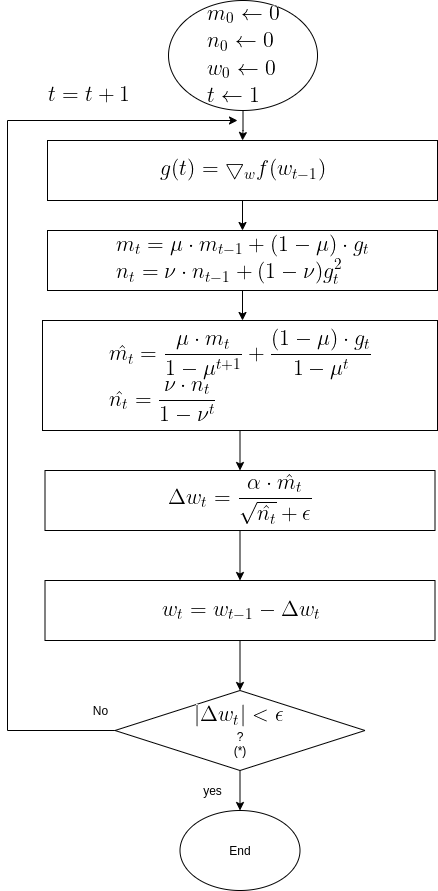

The diagram above was exported from draw.io. Its source (the exported page's mxGraphModel, read from the mxfile embedded in the PNG):
<mxGraphModel dx="1350" dy="740" grid="1" gridSize="10" guides="1" tooltips="1" connect="1" arrows="1" fold="1" page="1" pageScale="1" pageWidth="850" pageHeight="1100" math="0" shadow="0">
  <root>
    <mxCell id="0" />
    <mxCell id="1" parent="0" />
    <mxCell id="OMsr9CQZdHWhaKTnANxM-8" value="" style="edgeStyle=orthogonalEdgeStyle;rounded=0;orthogonalLoop=1;jettySize=auto;html=1;" parent="1" source="OMsr9CQZdHWhaKTnANxM-1" target="OMsr9CQZdHWhaKTnANxM-2" edge="1">
      <mxGeometry relative="1" as="geometry" />
    </mxCell>
    <mxCell id="OMsr9CQZdHWhaKTnANxM-1" value="&lt;img src=&quot;https://latex.codecogs.com/gif.latex?%5Clarge%20%5C%5C%20m_0%20%5Cleftarrow%200%5C%5C%20n_0%20%5Cleftarrow%200%5C%5C%20w_0%20%5Cleftarrow%200%5C%5C%20t%20%5Cleftarrow%201%5C%5C&quot;&gt;" style="ellipse;whiteSpace=wrap;html=1;" parent="1" vertex="1">
      <mxGeometry x="231.01" y="20" width="149" height="110" as="geometry" />
    </mxCell>
    <mxCell id="OMsr9CQZdHWhaKTnANxM-9" value="" style="edgeStyle=orthogonalEdgeStyle;rounded=0;orthogonalLoop=1;jettySize=auto;html=1;" parent="1" source="OMsr9CQZdHWhaKTnANxM-2" target="OMsr9CQZdHWhaKTnANxM-3" edge="1">
      <mxGeometry relative="1" as="geometry" />
    </mxCell>
    <mxCell id="OMsr9CQZdHWhaKTnANxM-2" value="&lt;img src=&quot;https://latex.codecogs.com/gif.latex?%5Clarge%20g%28t%29%3D%5Cbigtriangledown_w%20f%28w_%7Bt-1%7D%29&quot;&gt;" style="rounded=0;whiteSpace=wrap;html=1;" parent="1" vertex="1">
      <mxGeometry x="110" y="160" width="390" height="60" as="geometry" />
    </mxCell>
    <mxCell id="OMsr9CQZdHWhaKTnANxM-38" value="" style="edgeStyle=orthogonalEdgeStyle;rounded=0;orthogonalLoop=1;jettySize=auto;html=1;" parent="1" source="OMsr9CQZdHWhaKTnANxM-3" edge="1">
      <mxGeometry relative="1" as="geometry">
        <mxPoint x="305" y="340" as="targetPoint" />
      </mxGeometry>
    </mxCell>
    <mxCell id="OMsr9CQZdHWhaKTnANxM-3" value="&lt;img src=&quot;https://latex.codecogs.com/gif.latex?%5Clarge%20%5C%5C%20m_t%3D%5Cmu%20%5Ccdot%20m_%7Bt-1%7D&amp;amp;plus;%281-%5Cmu%29%20%5Ccdot%20g_t%20%5C%5C%20n_t%3D%5Cnu%20%5Ccdot%20n_%7Bt-1%7D%20&amp;amp;plus;%20%281-%5Cnu%29%20g_t%5E2&quot;&gt;" style="rounded=0;whiteSpace=wrap;html=1;" parent="1" vertex="1">
      <mxGeometry x="110" y="250" width="390" height="60" as="geometry" />
    </mxCell>
    <mxCell id="OMsr9CQZdHWhaKTnANxM-13" style="edgeStyle=orthogonalEdgeStyle;rounded=0;orthogonalLoop=1;jettySize=auto;html=1;exitX=0;exitY=0.5;exitDx=0;exitDy=0;" parent="1" source="OMsr9CQZdHWhaKTnANxM-6" edge="1">
      <mxGeometry relative="1" as="geometry">
        <mxPoint x="300" y="140" as="targetPoint" />
        <mxPoint x="318.26" y="380" as="sourcePoint" />
        <Array as="points">
          <mxPoint x="70" y="750" />
          <mxPoint x="70" y="140" />
        </Array>
      </mxGeometry>
    </mxCell>
    <mxCell id="OMsr9CQZdHWhaKTnANxM-19" value="" style="edgeStyle=orthogonalEdgeStyle;rounded=0;orthogonalLoop=1;jettySize=auto;html=1;" parent="1" source="OMsr9CQZdHWhaKTnANxM-6" target="OMsr9CQZdHWhaKTnANxM-17" edge="1">
      <mxGeometry relative="1" as="geometry" />
    </mxCell>
    <mxCell id="OMsr9CQZdHWhaKTnANxM-6" value="&lt;img src=&quot;https://latex.codecogs.com/gif.latex?%5Clarge%20%7C%5CDelta%20w_t%7C%3C%5Cepsilon&quot;&gt;&lt;br&gt;?&lt;br&gt;(*)" style="rhombus;whiteSpace=wrap;html=1;" parent="1" vertex="1">
      <mxGeometry x="177.5" y="710" width="250" height="80" as="geometry" />
    </mxCell>
    <mxCell id="OMsr9CQZdHWhaKTnANxM-16" value="No" style="text;html=1;align=center;verticalAlign=middle;resizable=0;points=[];autosize=1;strokeColor=none;" parent="1" vertex="1">
      <mxGeometry x="147.5" y="720" width="30" height="20" as="geometry" />
    </mxCell>
    <mxCell id="OMsr9CQZdHWhaKTnANxM-17" value="End" style="ellipse;whiteSpace=wrap;html=1;" parent="1" vertex="1">
      <mxGeometry x="242.5" y="830" width="120" height="80" as="geometry" />
    </mxCell>
    <mxCell id="OMsr9CQZdHWhaKTnANxM-26" value="yes" style="text;html=1;align=center;verticalAlign=middle;resizable=0;points=[];autosize=1;strokeColor=none;" parent="1" vertex="1">
      <mxGeometry x="260" y="800" width="30" height="20" as="geometry" />
    </mxCell>
    <mxCell id="OMsr9CQZdHWhaKTnANxM-30" value="&lt;img src=&quot;https://latex.codecogs.com/gif.latex?%5Clarge%20%5C%5C%20t%3Dt&amp;amp;plus;1&quot;&gt;" style="text;html=1;align=center;verticalAlign=middle;resizable=0;points=[];autosize=1;strokeColor=none;" parent="1" vertex="1">
      <mxGeometry x="100" y="100" width="100" height="30" as="geometry" />
    </mxCell>
    <mxCell id="OMsr9CQZdHWhaKTnANxM-45" value="" style="edgeStyle=orthogonalEdgeStyle;rounded=0;orthogonalLoop=1;jettySize=auto;html=1;" parent="1" source="OMsr9CQZdHWhaKTnANxM-34" target="OMsr9CQZdHWhaKTnANxM-43" edge="1">
      <mxGeometry relative="1" as="geometry" />
    </mxCell>
    <mxCell id="OMsr9CQZdHWhaKTnANxM-34" value="&lt;img src=&quot;https://latex.codecogs.com/gif.latex?%5Clarge%20%5C%5C%20%5Chat%7Bm_t%7D%20%3D%20%5Cfrac%7B%5Cmu%20%5Ccdot%20m_t%7D%7B1-%5Cmu%5E%7Bt&amp;amp;plus;1%7D%7D%20&amp;amp;plus;%20%5Cfrac%7B%281-%5Cmu%29%20%5Ccdot%20g_t%7D%7B1-%5Cmu%5Et%7D%5C%5C%20%5Chat%7Bn_t%7D%3D%5Cfrac%7B%5Cnu%20%5Ccdot%20n_t%7D%7B1-%5Cnu%5Et%7D&quot;&gt;" style="rounded=0;whiteSpace=wrap;html=1;" parent="1" vertex="1">
      <mxGeometry x="105" y="340" width="395" height="110" as="geometry" />
    </mxCell>
    <mxCell id="OMsr9CQZdHWhaKTnANxM-46" value="" style="edgeStyle=orthogonalEdgeStyle;rounded=0;orthogonalLoop=1;jettySize=auto;html=1;" parent="1" source="OMsr9CQZdHWhaKTnANxM-43" target="OMsr9CQZdHWhaKTnANxM-44" edge="1">
      <mxGeometry relative="1" as="geometry" />
    </mxCell>
    <mxCell id="OMsr9CQZdHWhaKTnANxM-43" value="&lt;img src=&quot;https://latex.codecogs.com/gif.latex?%5Clarge%20%5C%5C%20%5CDelta%20w_t%3D%20%5Cfrac%7B%5Calpha%20%5Ccdot%20%5Chat%7Bm_t%7D%7D%7B%5Csqrt%7B%5Chat%7Bn_t%7D%7D&amp;amp;plus;%5Cepsilon%7D&quot;&gt;" style="rounded=0;whiteSpace=wrap;html=1;" parent="1" vertex="1">
      <mxGeometry x="107.5" y="490" width="390" height="60" as="geometry" />
    </mxCell>
    <mxCell id="OMsr9CQZdHWhaKTnANxM-47" value="" style="edgeStyle=orthogonalEdgeStyle;rounded=0;orthogonalLoop=1;jettySize=auto;html=1;" parent="1" source="OMsr9CQZdHWhaKTnANxM-44" target="OMsr9CQZdHWhaKTnANxM-6" edge="1">
      <mxGeometry relative="1" as="geometry" />
    </mxCell>
    <mxCell id="OMsr9CQZdHWhaKTnANxM-44" value="&lt;img src=&quot;https://latex.codecogs.com/gif.latex?%5Clarge%20%5C%5C%20w_t%3Dw_%7Bt-1%7D-%5CDelta%20w_t&quot;&gt;" style="rounded=0;whiteSpace=wrap;html=1;" parent="1" vertex="1">
      <mxGeometry x="107.5" y="600" width="390" height="60" as="geometry" />
    </mxCell>
  </root>
</mxGraphModel>